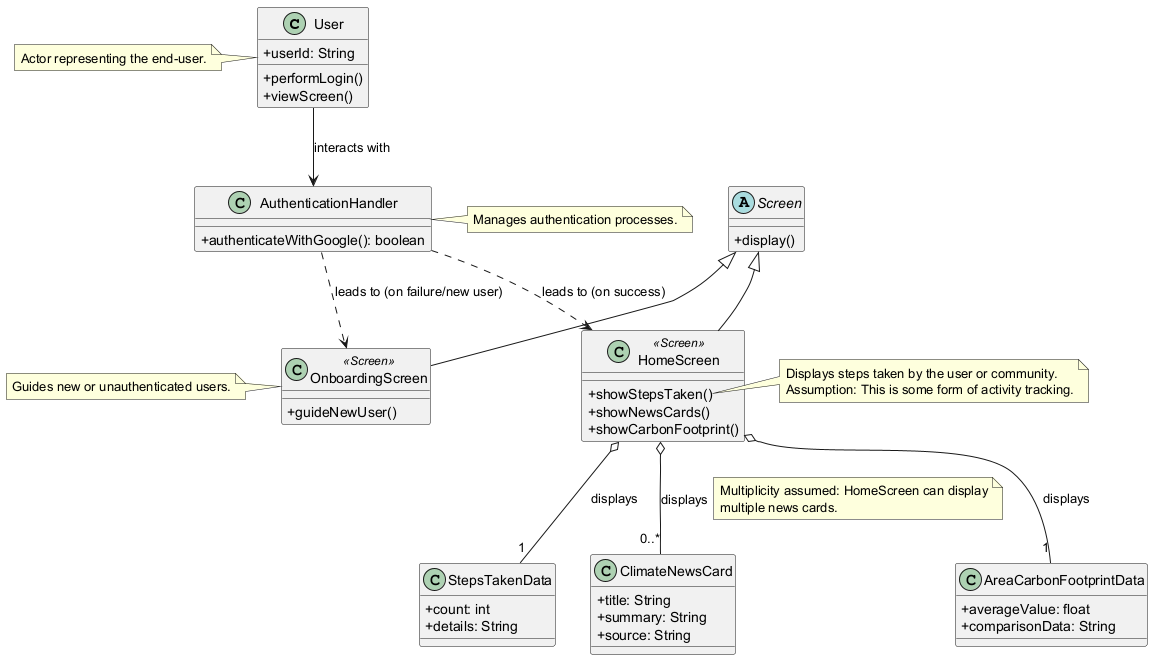

The diagram above was rendered by PlantUML. Its source (embedded in the PNG):
@startuml
skinparam classAttributeIconSize 0

class User {
  +userId: String
  +performLogin()
  +viewScreen()
}
note left of User : Actor representing the end-user.

class AuthenticationHandler {
  +authenticateWithGoogle(): boolean
}
note right of AuthenticationHandler : Manages authentication processes.

abstract class Screen {
  +display()
}

class HomeScreen <<Screen>> {
  +showStepsTaken()
  +showNewsCards()
  +showCarbonFootprint()
}
note right of HomeScreen::showStepsTaken
  Displays steps taken by the user or community.
  Assumption: This is some form of activity tracking.
end note

class OnboardingScreen <<Screen>> {
  +guideNewUser()
}
note left of OnboardingScreen : Guides new or unauthenticated users.

class StepsTakenData {
  +count: int
  +details: String
}

class ClimateNewsCard {
  +title: String
  +summary: String
  +source: String
}

class AreaCarbonFootprintData {
  +averageValue: float
  +comparisonData: String
}

User --> AuthenticationHandler : interacts with
AuthenticationHandler ..> HomeScreen : leads to (on success)
AuthenticationHandler ..> OnboardingScreen : leads to (on failure/new user)

HomeScreen o-- "1" StepsTakenData : displays
HomeScreen o-- "0..*" ClimateNewsCard : displays
note right on link
  Multiplicity assumed: HomeScreen can display
  multiple news cards.
end note
HomeScreen o-- "1" AreaCarbonFootprintData : displays

Screen <|-- HomeScreen
Screen <|-- OnboardingScreen

@enduml